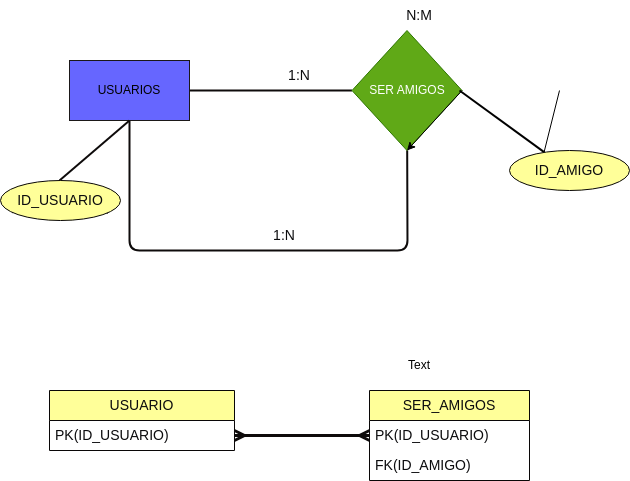

The diagram above was exported from draw.io. Its source (the exported page's mxGraphModel, read from the mxfile embedded in the PNG):
<mxGraphModel dx="1057" dy="764" grid="1" gridSize="10" guides="1" tooltips="1" connect="1" arrows="1" fold="1" page="1" pageScale="1" pageWidth="850" pageHeight="1100" background="#ffffff" math="0" shadow="0">
  <root>
    <mxCell id="0" />
    <mxCell id="1" parent="0" />
    <mxCell id="2" value="USUARIO" style="swimlane;fontStyle=0;childLayout=stackLayout;horizontal=1;startSize=30;horizontalStack=0;resizeParent=1;resizeParentMax=0;resizeLast=0;collapsible=1;marginBottom=0;whiteSpace=wrap;html=1;labelBackgroundColor=none;fillStyle=auto;strokeColor=#090707;fontSize=14;fontColor=#0c0c0e;fillColor=#FFFF99;rounded=0;perimeterSpacing=1;glass=0;gradientColor=none;swimlaneFillColor=none;movable=1;resizable=1;rotatable=1;deletable=1;editable=1;connectable=1;points=[[0,0,0,-1,-1],[0,0.24,0,-1,0],[0,0.5,0,-1,0],[0,0.5,0,0,0],[0,0.76,0,-1,0],[0,1,0,-1,1],[0.25,0,0,0,-1],[0.25,1,0,0,1],[0.5,0,0,0,-1],[0.5,1,0,0,1],[0.75,0,0,0,-1],[0.75,1,0,0,1],[1,0,0,1,-1],[1,0.24,0,1,0],[1,0.5,0,1,0],[1,0.76,0,1,0],[1,1,0,1,1]];align=center;" parent="1" vertex="1">
      <mxGeometry x="159" y="420" width="185" height="60" as="geometry" />
    </mxCell>
    <mxCell id="3" value="PK(ID_USUARIO)" style="text;strokeColor=none;fillColor=none;align=left;verticalAlign=middle;spacingLeft=4;spacingRight=4;overflow=hidden;points=[[0,0.5],[1,0.5]];portConstraint=eastwest;rotatable=0;whiteSpace=wrap;html=1;labelBackgroundColor=none;fillStyle=auto;fontSize=14;fontColor=#0c0c0e;" parent="2" vertex="1">
      <mxGeometry y="30" width="185" height="30" as="geometry" />
    </mxCell>
    <mxCell id="5" value="" style="endArrow=none;html=1;rounded=1;strokeColor=#0e0b0b;entryX=0.5;entryY=1;entryDx=0;entryDy=0;strokeWidth=2;" parent="1" source="8" target="7" edge="1">
      <mxGeometry width="50" height="50" relative="1" as="geometry">
        <mxPoint x="639" y="160" as="sourcePoint" />
        <mxPoint x="729" y="120" as="targetPoint" />
        <Array as="points">
          <mxPoint x="517" y="280" />
          <mxPoint x="239" y="280" />
        </Array>
      </mxGeometry>
    </mxCell>
    <mxCell id="6" value="" style="endArrow=none;html=1;rounded=1;strokeColor=#0e0b0b;exitX=1;exitY=0.5;exitDx=0;exitDy=0;strokeWidth=2;" parent="1" source="7" target="8" edge="1">
      <mxGeometry width="50" height="50" relative="1" as="geometry">
        <mxPoint x="309" y="110" as="sourcePoint" />
        <mxPoint x="359" y="60" as="targetPoint" />
      </mxGeometry>
    </mxCell>
    <mxCell id="7" value="USUARIOS" style="rounded=0;whiteSpace=wrap;html=1;fillStyle=auto;fillColor=#6666FF;strokeColor=#1b1818;" parent="1" vertex="1">
      <mxGeometry x="179" y="90" width="120" height="60" as="geometry" />
    </mxCell>
    <mxCell id="8" value="SER AMIGOS" style="rhombus;whiteSpace=wrap;html=1;fillStyle=auto;fillColor=#60a917;fontColor=#ffffff;strokeColor=#2D7600;" parent="1" vertex="1">
      <mxGeometry x="461.5" y="60" width="110" height="120" as="geometry" />
    </mxCell>
    <mxCell id="9" style="edgeStyle=none;html=1;exitX=0;exitY=1;exitDx=0;exitDy=0;" parent="1" edge="1">
      <mxGeometry relative="1" as="geometry">
        <mxPoint x="649" y="200" as="targetPoint" />
        <mxPoint x="669" y="120" as="sourcePoint" />
      </mxGeometry>
    </mxCell>
    <mxCell id="10" value="" style="endArrow=none;html=1;rounded=1;strokeColor=#0E0B0B;fontSize=14;fontColor=#0c0c0e;entryX=0.5;entryY=1;entryDx=0;entryDy=0;exitX=0.5;exitY=0;exitDx=0;exitDy=0;strokeWidth=2;" parent="1" target="7" edge="1">
      <mxGeometry width="50" height="50" relative="1" as="geometry">
        <mxPoint x="169" y="210" as="sourcePoint" />
        <mxPoint x="239" y="150" as="targetPoint" />
      </mxGeometry>
    </mxCell>
    <mxCell id="11" value="SER_AMIGOS" style="swimlane;fontStyle=0;childLayout=stackLayout;horizontal=1;startSize=30;horizontalStack=0;resizeParent=1;resizeParentMax=0;resizeLast=0;collapsible=1;marginBottom=0;whiteSpace=wrap;html=1;labelBackgroundColor=none;fillStyle=auto;strokeColor=#090707;fontSize=14;fontColor=#0c0c0e;fillColor=#FFFF99;rounded=0;perimeterSpacing=1;glass=0;gradientColor=none;swimlaneFillColor=none;" parent="1" vertex="1">
      <mxGeometry x="479" y="420" width="160" height="90" as="geometry" />
    </mxCell>
    <mxCell id="12" value="PK(ID_USUARIO)" style="text;strokeColor=none;fillColor=none;align=left;verticalAlign=middle;spacingLeft=4;spacingRight=4;overflow=hidden;points=[[0,0.5],[1,0.5]];portConstraint=eastwest;rotatable=0;whiteSpace=wrap;html=1;labelBackgroundColor=none;fillStyle=auto;fontSize=14;fontColor=#0c0c0e;" parent="11" vertex="1">
      <mxGeometry y="30" width="160" height="30" as="geometry" />
    </mxCell>
    <mxCell id="13" value="&lt;div style=&quot;text-align: center;&quot;&gt;&lt;/div&gt;FK(ID_AMIGO)&lt;span style=&quot;text-align: center;&quot;&gt;&lt;br&gt;&lt;/span&gt;" style="text;strokeColor=none;fillColor=none;align=left;verticalAlign=middle;spacingLeft=4;spacingRight=4;overflow=hidden;points=[[0,0.5],[1,0.5]];portConstraint=eastwest;rotatable=0;whiteSpace=wrap;html=1;labelBackgroundColor=none;fillStyle=auto;fontSize=14;fontColor=#0c0c0e;" parent="11" vertex="1">
      <mxGeometry y="60" width="160" height="30" as="geometry" />
    </mxCell>
    <mxCell id="14" value="" style="endArrow=ERmany;html=1;rounded=1;strokeColor=#0e0b0b;fontSize=14;fontColor=#0c0c0e;endFill=0;startArrow=ERmany;startFill=0;entryX=0;entryY=0.5;entryDx=0;entryDy=0;exitX=1;exitY=0.5;exitDx=0;exitDy=0;strokeWidth=3;" parent="1" source="3" target="12" edge="1">
      <mxGeometry width="50" height="50" relative="1" as="geometry">
        <mxPoint x="544" y="475" as="sourcePoint" />
        <mxPoint x="464" y="315" as="targetPoint" />
      </mxGeometry>
    </mxCell>
    <mxCell id="15" value="" style="endArrow=none;html=1;strokeWidth=2;strokeColor=#050505;startArrow=none;" parent="1" source="25" edge="1">
      <mxGeometry width="50" height="50" relative="1" as="geometry">
        <mxPoint x="129" y="240" as="sourcePoint" />
        <mxPoint x="209" y="240" as="targetPoint" />
      </mxGeometry>
    </mxCell>
    <mxCell id="16" style="edgeStyle=none;html=1;exitX=1;exitY=0.5;exitDx=0;exitDy=0;entryX=0.5;entryY=1;entryDx=0;entryDy=0;" parent="1" source="8" target="8" edge="1">
      <mxGeometry relative="1" as="geometry" />
    </mxCell>
    <mxCell id="17" value="Text" style="text;html=1;strokeColor=none;fillColor=none;align=center;verticalAlign=middle;whiteSpace=wrap;rounded=0;" parent="1" vertex="1">
      <mxGeometry x="499" y="380" width="60" height="30" as="geometry" />
    </mxCell>
    <mxCell id="18" value="1:N" style="text;html=1;strokeColor=none;fillColor=none;align=center;verticalAlign=middle;whiteSpace=wrap;rounded=0;labelBackgroundColor=none;fillStyle=auto;fontSize=14;fontColor=#0c0c0e;" parent="1" vertex="1">
      <mxGeometry x="379" y="90" width="60" height="30" as="geometry" />
    </mxCell>
    <mxCell id="19" value="1:N" style="text;html=1;strokeColor=none;fillColor=none;align=center;verticalAlign=middle;whiteSpace=wrap;rounded=0;labelBackgroundColor=none;fillStyle=auto;fontSize=14;fontColor=#0c0c0e;" parent="1" vertex="1">
      <mxGeometry x="364" y="250" width="60" height="30" as="geometry" />
    </mxCell>
    <mxCell id="20" value="N:M" style="text;html=1;strokeColor=none;fillColor=none;align=center;verticalAlign=middle;whiteSpace=wrap;rounded=0;labelBackgroundColor=none;fillStyle=auto;fontSize=14;fontColor=#0c0c0e;" parent="1" vertex="1">
      <mxGeometry x="499" y="30" width="60" height="30" as="geometry" />
    </mxCell>
    <mxCell id="21" style="edgeStyle=none;html=1;fontColor=#000000;strokeWidth=2;strokeColor=#000000;endArrow=none;endFill=0;" parent="1" source="22" edge="1">
      <mxGeometry relative="1" as="geometry">
        <mxPoint x="569" y="120" as="targetPoint" />
      </mxGeometry>
    </mxCell>
    <mxCell id="22" value="ID_AMIGO" style="ellipse;whiteSpace=wrap;html=1;labelBackgroundColor=none;fillStyle=auto;strokeColor=#090707;fontSize=14;fontColor=#0c0c0e;fillColor=#FFFF99;" parent="1" vertex="1">
      <mxGeometry x="619" y="180" width="120" height="40" as="geometry" />
    </mxCell>
    <mxCell id="26" value="" style="endArrow=none;html=1;strokeWidth=2;strokeColor=#050505;" parent="1" target="25" edge="1">
      <mxGeometry width="50" height="50" relative="1" as="geometry">
        <mxPoint x="129" y="240" as="sourcePoint" />
        <mxPoint x="209" y="240" as="targetPoint" />
      </mxGeometry>
    </mxCell>
    <mxCell id="25" value="ID_USUARIO" style="ellipse;whiteSpace=wrap;html=1;labelBackgroundColor=none;fillStyle=auto;strokeColor=#090707;fontSize=14;fontColor=#0c0c0e;fillColor=#FFFF99;" parent="1" vertex="1">
      <mxGeometry x="110" y="210" width="120" height="40" as="geometry" />
    </mxCell>
  </root>
</mxGraphModel>